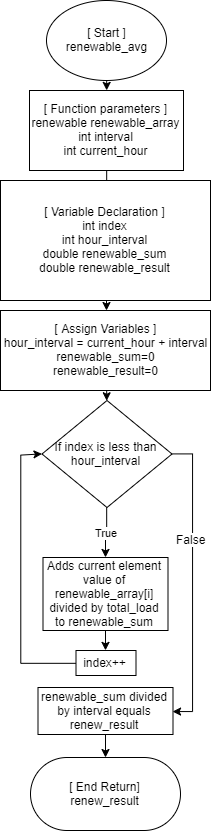

The diagram above was exported from draw.io. Its source (the exported page's mxGraphModel, read from the mxfile embedded in the PNG):
<mxGraphModel dx="1955" dy="896" grid="1" gridSize="10" guides="1" tooltips="1" connect="1" arrows="1" fold="1" page="1" pageScale="1" pageWidth="850" pageHeight="1100" math="0" shadow="0">
  <root>
    <mxCell id="0" />
    <mxCell id="1" parent="0" />
    <mxCell id="2" style="edgeStyle=orthogonalEdgeStyle;rounded=0;orthogonalLoop=1;jettySize=auto;html=1;exitX=0.5;exitY=1;exitDx=0;exitDy=0;entryX=0.5;entryY=0;entryDx=0;entryDy=0;" edge="1" source="3" target="5" parent="1">
      <mxGeometry relative="1" as="geometry" />
    </mxCell>
    <mxCell id="3" value="&lt;div&gt;[ Start ]&lt;/div&gt;&lt;div&gt;renewable_avg&lt;br&gt;&lt;/div&gt;" style="ellipse;whiteSpace=wrap;html=1;" vertex="1" parent="1">
      <mxGeometry x="366" y="80" width="120" height="80" as="geometry" />
    </mxCell>
    <mxCell id="4" value="" style="edgeStyle=orthogonalEdgeStyle;rounded=0;orthogonalLoop=1;jettySize=auto;html=1;" edge="1" source="5" parent="1">
      <mxGeometry relative="1" as="geometry">
        <mxPoint x="426" y="290" as="targetPoint" />
      </mxGeometry>
    </mxCell>
    <mxCell id="5" value="[ Function parameters ]&lt;br&gt;renewable renewable_array&lt;div&gt;int interval&lt;/div&gt;&lt;div&gt;int current_hour&lt;br&gt;&lt;/div&gt;" style="rounded=0;whiteSpace=wrap;html=1;" vertex="1" parent="1">
      <mxGeometry x="349" y="170" width="154" height="80" as="geometry" />
    </mxCell>
    <mxCell id="6" value="" style="edgeStyle=orthogonalEdgeStyle;rounded=0;orthogonalLoop=1;jettySize=auto;html=1;" edge="1" parent="1">
      <mxGeometry relative="1" as="geometry">
        <mxPoint x="426" y="350" as="sourcePoint" />
        <mxPoint x="426" y="390" as="targetPoint" />
      </mxGeometry>
    </mxCell>
    <mxCell id="7" value="&lt;div&gt;[ Variable Declaration ]&lt;/div&gt;&lt;div&gt;int index&lt;br&gt;&lt;/div&gt;&lt;div&gt;int hour_interval&lt;br&gt;double renewable_sum&lt;/div&gt;&lt;div&gt;double renewable_result&lt;/div&gt;" style="rounded=0;whiteSpace=wrap;html=1;" vertex="1" parent="1">
      <mxGeometry x="320" y="260" width="210" height="120" as="geometry" />
    </mxCell>
    <mxCell id="8" value="" style="edgeStyle=orthogonalEdgeStyle;rounded=0;orthogonalLoop=1;jettySize=auto;html=1;" edge="1" target="13" parent="1">
      <mxGeometry relative="1" as="geometry">
        <mxPoint x="426" y="450" as="sourcePoint" />
      </mxGeometry>
    </mxCell>
    <mxCell id="9" value="&lt;div&gt;[ Assign Variables ]&lt;br&gt;&lt;/div&gt;&lt;div&gt;hour_interval = current_hour + interval&lt;/div&gt;&lt;div&gt;renewable_sum=0&lt;/div&gt;&lt;div&gt;renewable_result=0&lt;br&gt;&lt;/div&gt;" style="rounded=0;whiteSpace=wrap;html=1;" vertex="1" parent="1">
      <mxGeometry x="320" y="390" width="210" height="80" as="geometry" />
    </mxCell>
    <mxCell id="10" value="True" style="edgeStyle=orthogonalEdgeStyle;rounded=0;orthogonalLoop=1;jettySize=auto;html=1;endArrow=classic;endFill=1;entryX=0.5;entryY=0;entryDx=0;entryDy=0;" edge="1" source="13" target="15" parent="1">
      <mxGeometry relative="1" as="geometry">
        <mxPoint x="425.1428571428571" y="617.1175824175825" as="targetPoint" />
      </mxGeometry>
    </mxCell>
    <mxCell id="11" style="edgeStyle=orthogonalEdgeStyle;rounded=0;orthogonalLoop=1;jettySize=auto;html=1;exitX=1;exitY=0.5;exitDx=0;exitDy=0;entryX=1;entryY=0.5;entryDx=0;entryDy=0;endArrow=classic;endFill=1;" edge="1" source="13" target="19" parent="1">
      <mxGeometry relative="1" as="geometry" />
    </mxCell>
    <mxCell id="12" value="False" style="text;html=1;align=center;verticalAlign=middle;resizable=0;points=[];;labelBackgroundColor=#ffffff;" vertex="1" connectable="0" parent="11">
      <mxGeometry x="-0.2951" y="-2" relative="1" as="geometry">
        <mxPoint as="offset" />
      </mxGeometry>
    </mxCell>
    <mxCell id="13" value="If index is less than&lt;br&gt;hour_interval" style="rhombus;whiteSpace=wrap;html=1;" vertex="1" parent="1">
      <mxGeometry x="361.5" y="480" width="130" height="107" as="geometry" />
    </mxCell>
    <mxCell id="14" style="edgeStyle=orthogonalEdgeStyle;rounded=0;orthogonalLoop=1;jettySize=auto;html=1;exitX=0.5;exitY=1;exitDx=0;exitDy=0;entryX=0.5;entryY=0;entryDx=0;entryDy=0;" edge="1" source="15" target="17" parent="1">
      <mxGeometry relative="1" as="geometry" />
    </mxCell>
    <mxCell id="15" value="Adds current element value of renewable_array[i] divided by total_load to renewable_sum" style="rounded=0;whiteSpace=wrap;html=1;" vertex="1" parent="1">
      <mxGeometry x="362.5" y="637" width="125" height="73" as="geometry" />
    </mxCell>
    <mxCell id="16" style="edgeStyle=orthogonalEdgeStyle;rounded=0;orthogonalLoop=1;jettySize=auto;html=1;exitX=0;exitY=0.5;exitDx=0;exitDy=0;entryX=0;entryY=0.5;entryDx=0;entryDy=0;" edge="1" source="17" target="13" parent="1">
      <mxGeometry relative="1" as="geometry">
        <Array as="points">
          <mxPoint x="340" y="743" />
          <mxPoint x="340" y="534" />
        </Array>
      </mxGeometry>
    </mxCell>
    <mxCell id="17" value="index++" style="rounded=0;whiteSpace=wrap;html=1;" vertex="1" parent="1">
      <mxGeometry x="395.5" y="730" width="60" height="25" as="geometry" />
    </mxCell>
    <mxCell id="18" value="" style="edgeStyle=orthogonalEdgeStyle;rounded=0;orthogonalLoop=1;jettySize=auto;html=1;endArrow=classic;endFill=1;" edge="1" source="19" target="20" parent="1">
      <mxGeometry relative="1" as="geometry" />
    </mxCell>
    <mxCell id="19" value="renewable_sum divided by interval equals renew_result" style="rounded=0;whiteSpace=wrap;html=1;align=center;" vertex="1" parent="1">
      <mxGeometry x="357.5" y="767" width="135" height="47" as="geometry" />
    </mxCell>
    <mxCell id="20" value="&lt;div&gt;[ End Return]&lt;/div&gt;&lt;div&gt;renew_result&lt;/div&gt;" style="rounded=1;whiteSpace=wrap;html=1;arcSize=50;" vertex="1" parent="1">
      <mxGeometry x="350" y="837" width="150" height="73" as="geometry" />
    </mxCell>
  </root>
</mxGraphModel>